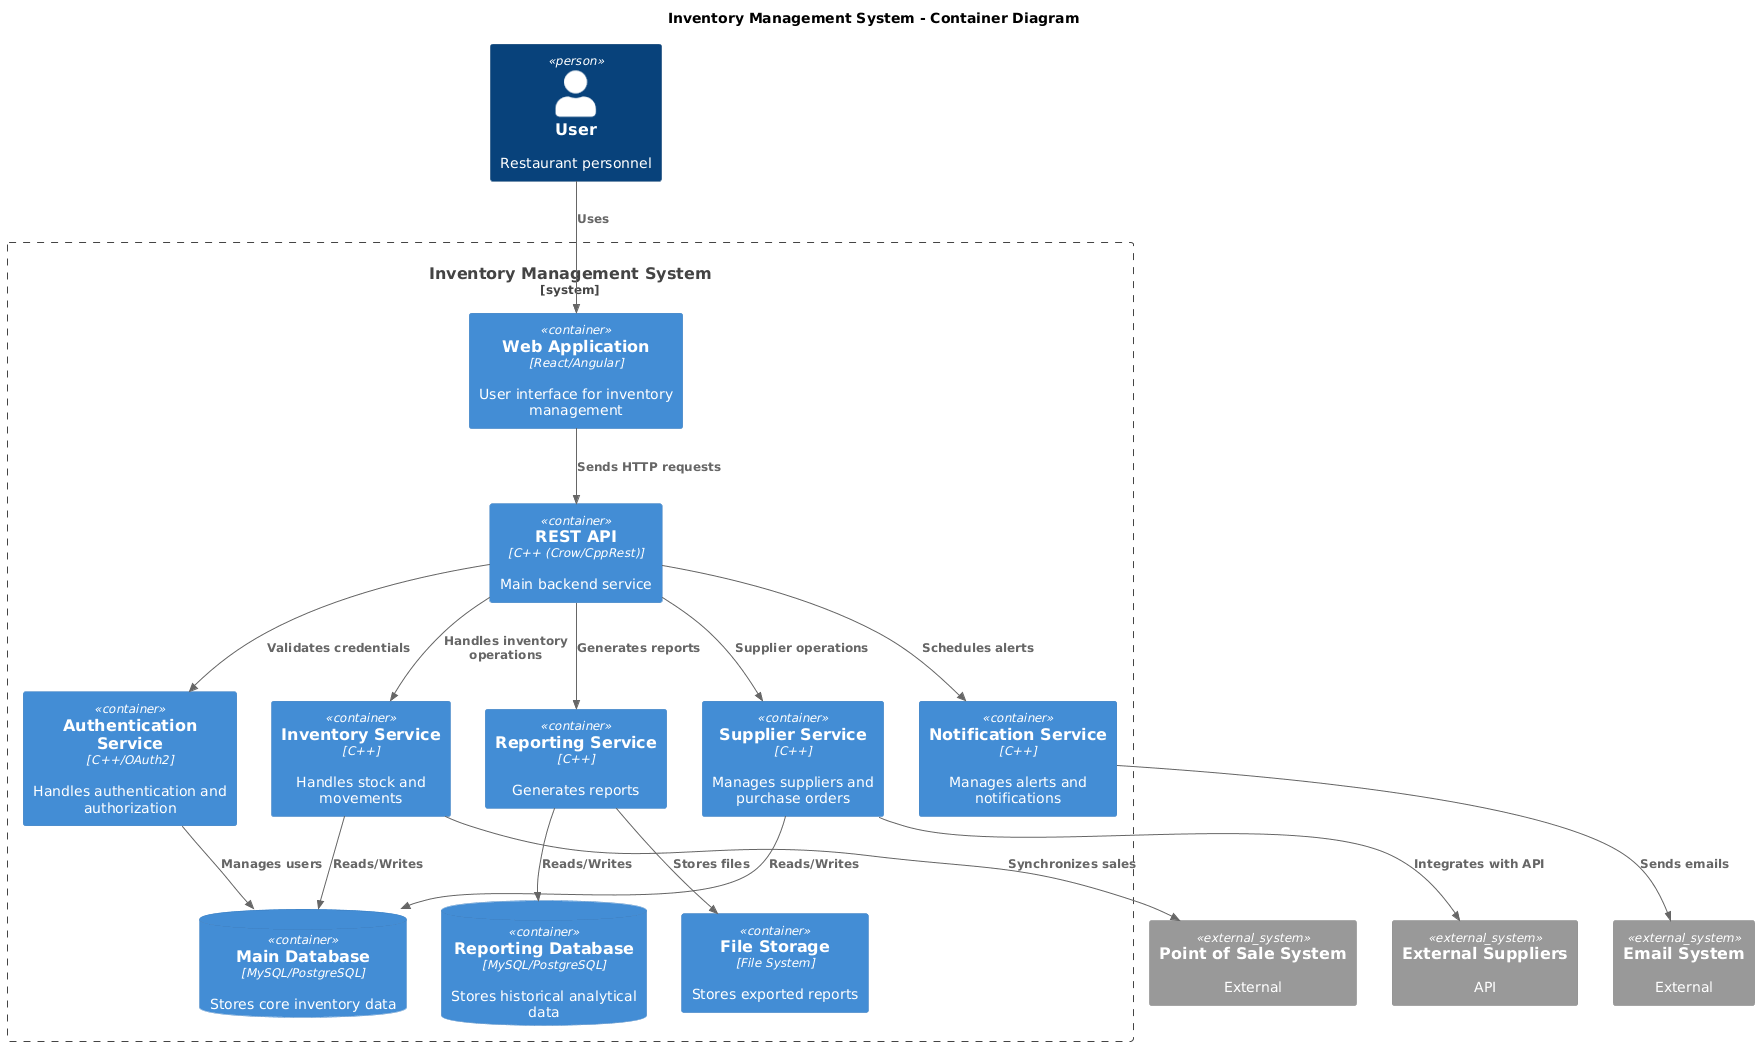

The diagram above was rendered by PlantUML. Its source (embedded in the PNG):
@startuml
!include <c4/C4_Container>

title Inventory Management System - Container Diagram

Person(user, "User", "Restaurant personnel")

System_Boundary(inventory, "Inventory Management System") {

    Container(web, "Web Application", "React/Angular", "User interface for inventory management")
    Container(api, "REST API", "C++ (Crow/CppRest)", "Main backend service")
    ContainerDb(mainDb, "Main Database", "MySQL/PostgreSQL", "Stores core inventory data")
    ContainerDb(repDb, "Reporting Database", "MySQL/PostgreSQL", "Stores historical analytical data")
    Container(fileStore, "File Storage", "File System", "Stores exported reports")

    Container(auth, "Authentication Service", "C++/OAuth2", "Handles authentication and authorization")
    Container(inv, "Inventory Service", "C++", "Handles stock and movements")
    Container(supplierService, "Supplier Service", "C++", "Manages suppliers and purchase orders")
    Container(reportService, "Reporting Service", "C++", "Generates reports")
    Container(notificationService, "Notification Service", "C++", "Manages alerts and notifications")
}

System_Ext(pos, "Point of Sale System", "External")
System_Ext(extSuppliers, "External Suppliers", "API")
System_Ext(email, "Email System", "External")

Rel(user, web, "Uses")
Rel(web, api, "Sends HTTP requests")
Rel(api, auth, "Validates credentials")
Rel(api, inv, "Handles inventory operations")
Rel(api, supplierService, "Supplier operations")
Rel(api, reportService, "Generates reports")
Rel(api, notificationService, "Schedules alerts")

Rel(inv, mainDb, "Reads/Writes")
Rel(supplierService, mainDb, "Reads/Writes")
Rel(auth, mainDb, "Manages users")
Rel(reportService, repDb, "Reads/Writes")
Rel(reportService, fileStore, "Stores files")

Rel(notificationService, email, "Sends emails")
Rel(supplierService, extSuppliers, "Integrates with API")
Rel(inv, pos, "Synchronizes sales")
@enduml